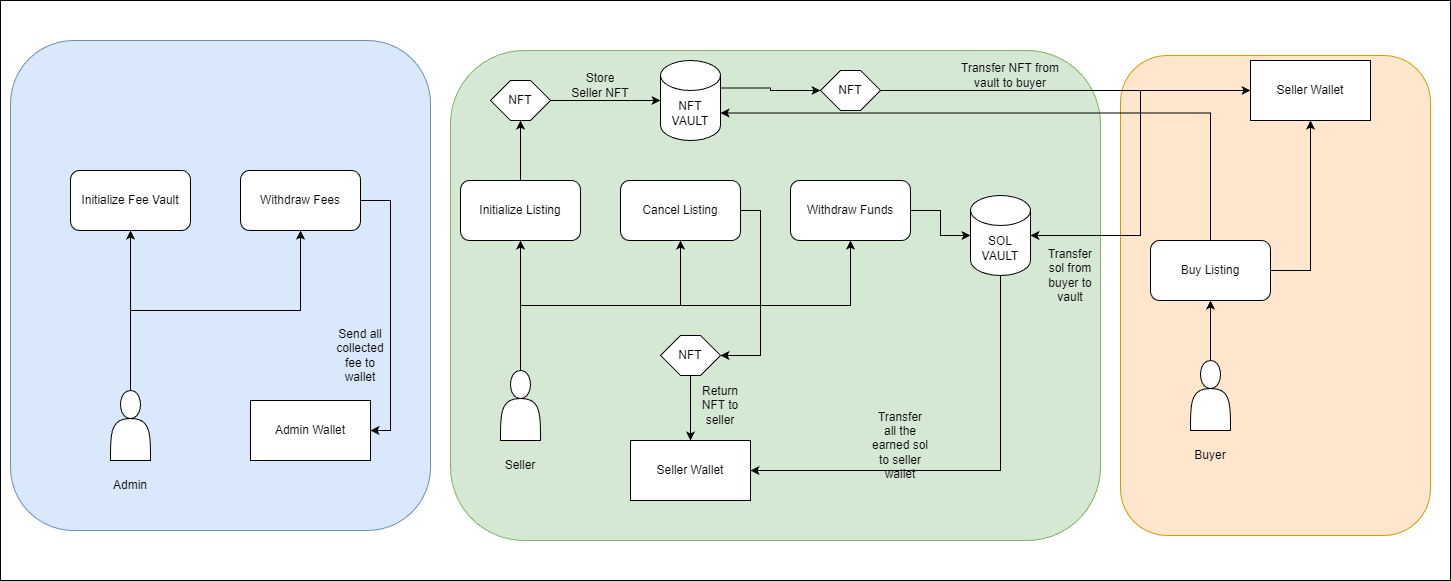

The diagram above was exported from draw.io. Its source (the exported page's mxGraphModel, read from the mxfile embedded in the PNG):
<mxGraphModel dx="2276" dy="1883" grid="1" gridSize="10" guides="1" tooltips="1" connect="1" arrows="1" fold="1" page="1" pageScale="1" pageWidth="850" pageHeight="1100" math="0" shadow="0">
  <root>
    <mxCell id="0" />
    <mxCell id="1" parent="0" />
    <mxCell id="p7OA6oN2x0Nt8oX3cTVq-39" parent="1" style="rounded=0;whiteSpace=wrap;html=1;" value="" vertex="1">
      <mxGeometry height="580" width="1450" x="-30" y="-20" as="geometry" />
    </mxCell>
    <mxCell id="p7OA6oN2x0Nt8oX3cTVq-22" parent="1" style="rounded=1;whiteSpace=wrap;html=1;fillColor=#ffe6cc;strokeColor=#d79b00;" value="" vertex="1">
      <mxGeometry height="480" width="310" x="1090" y="35" as="geometry" />
    </mxCell>
    <mxCell id="p7OA6oN2x0Nt8oX3cTVq-21" parent="1" style="rounded=1;whiteSpace=wrap;html=1;fillColor=#d5e8d4;strokeColor=#82b366;" value="" vertex="1">
      <mxGeometry height="490" width="650" x="420" y="30" as="geometry" />
    </mxCell>
    <mxCell id="p7OA6oN2x0Nt8oX3cTVq-20" parent="1" style="rounded=1;whiteSpace=wrap;html=1;fillColor=#dae8fc;strokeColor=#6c8ebf;" value="" vertex="1">
      <mxGeometry height="490" width="420" x="-20" y="20" as="geometry" />
    </mxCell>
    <mxCell id="p7OA6oN2x0Nt8oX3cTVq-1" parent="1" style="rounded=1;whiteSpace=wrap;html=1;" value="Initialize Fee Vault" vertex="1">
      <mxGeometry height="60" width="120" x="40" y="150" as="geometry" />
    </mxCell>
    <mxCell id="p7OA6oN2x0Nt8oX3cTVq-4" edge="1" parent="1" source="p7OA6oN2x0Nt8oX3cTVq-2" style="edgeStyle=orthogonalEdgeStyle;rounded=0;orthogonalLoop=1;jettySize=auto;html=1;exitX=0.5;exitY=0;exitDx=0;exitDy=0;entryX=0.5;entryY=1;entryDx=0;entryDy=0;" target="p7OA6oN2x0Nt8oX3cTVq-1">
      <mxGeometry relative="1" as="geometry" />
    </mxCell>
    <mxCell id="p7OA6oN2x0Nt8oX3cTVq-19" edge="1" parent="1" source="p7OA6oN2x0Nt8oX3cTVq-2" style="edgeStyle=orthogonalEdgeStyle;rounded=0;orthogonalLoop=1;jettySize=auto;html=1;exitX=0.5;exitY=0;exitDx=0;exitDy=0;entryX=0.5;entryY=1;entryDx=0;entryDy=0;" target="p7OA6oN2x0Nt8oX3cTVq-12">
      <mxGeometry relative="1" as="geometry" />
    </mxCell>
    <mxCell id="p7OA6oN2x0Nt8oX3cTVq-2" parent="1" style="shape=actor;whiteSpace=wrap;html=1;" value="" vertex="1">
      <mxGeometry height="70" width="40" x="80" y="370" as="geometry" />
    </mxCell>
    <mxCell id="p7OA6oN2x0Nt8oX3cTVq-3" parent="1" style="text;html=1;whiteSpace=wrap;strokeColor=none;fillColor=none;align=center;verticalAlign=middle;rounded=0;" value="Admin" vertex="1">
      <mxGeometry height="30" width="60" x="70" y="450" as="geometry" />
    </mxCell>
    <mxCell id="p7OA6oN2x0Nt8oX3cTVq-28" edge="1" parent="1" source="p7OA6oN2x0Nt8oX3cTVq-5" style="edgeStyle=orthogonalEdgeStyle;rounded=0;orthogonalLoop=1;jettySize=auto;html=1;exitX=0.5;exitY=0;exitDx=0;exitDy=0;entryX=0.5;entryY=1;entryDx=0;entryDy=0;" target="p7OA6oN2x0Nt8oX3cTVq-26">
      <mxGeometry relative="1" as="geometry" />
    </mxCell>
    <mxCell id="p7OA6oN2x0Nt8oX3cTVq-5" parent="1" style="rounded=1;whiteSpace=wrap;html=1;" value="Initialize Listing" vertex="1">
      <mxGeometry height="60" width="120" x="430" y="160" as="geometry" />
    </mxCell>
    <mxCell id="p7OA6oN2x0Nt8oX3cTVq-13" edge="1" parent="1" source="p7OA6oN2x0Nt8oX3cTVq-6" style="edgeStyle=orthogonalEdgeStyle;rounded=0;orthogonalLoop=1;jettySize=auto;html=1;entryX=0.5;entryY=1;entryDx=0;entryDy=0;" target="p7OA6oN2x0Nt8oX3cTVq-5">
      <mxGeometry relative="1" as="geometry" />
    </mxCell>
    <mxCell id="p7OA6oN2x0Nt8oX3cTVq-14" edge="1" parent="1" source="p7OA6oN2x0Nt8oX3cTVq-6" style="edgeStyle=orthogonalEdgeStyle;rounded=0;orthogonalLoop=1;jettySize=auto;html=1;exitX=0.5;exitY=0;exitDx=0;exitDy=0;entryX=0.5;entryY=1;entryDx=0;entryDy=0;" target="p7OA6oN2x0Nt8oX3cTVq-10">
      <mxGeometry relative="1" as="geometry" />
    </mxCell>
    <mxCell id="p7OA6oN2x0Nt8oX3cTVq-15" edge="1" parent="1" source="p7OA6oN2x0Nt8oX3cTVq-6" style="edgeStyle=orthogonalEdgeStyle;rounded=0;orthogonalLoop=1;jettySize=auto;html=1;exitX=0.5;exitY=0;exitDx=0;exitDy=0;entryX=0.5;entryY=1;entryDx=0;entryDy=0;" target="p7OA6oN2x0Nt8oX3cTVq-11">
      <mxGeometry relative="1" as="geometry" />
    </mxCell>
    <mxCell id="p7OA6oN2x0Nt8oX3cTVq-6" parent="1" style="shape=actor;whiteSpace=wrap;html=1;" value="" vertex="1">
      <mxGeometry height="70" width="40" x="470" y="350" as="geometry" />
    </mxCell>
    <mxCell id="p7OA6oN2x0Nt8oX3cTVq-7" parent="1" style="text;html=1;whiteSpace=wrap;strokeColor=none;fillColor=none;align=center;verticalAlign=middle;rounded=0;" value="Seller" vertex="1">
      <mxGeometry height="30" width="60" x="460" y="430" as="geometry" />
    </mxCell>
    <mxCell id="p7OA6oN2x0Nt8oX3cTVq-48" edge="1" parent="1" source="p7OA6oN2x0Nt8oX3cTVq-9" style="edgeStyle=orthogonalEdgeStyle;rounded=0;orthogonalLoop=1;jettySize=auto;html=1;exitX=1;exitY=0.5;exitDx=0;exitDy=0;entryX=0.5;entryY=1;entryDx=0;entryDy=0;" target="p7OA6oN2x0Nt8oX3cTVq-43">
      <mxGeometry relative="1" as="geometry" />
    </mxCell>
    <mxCell id="p7OA6oN2x0Nt8oX3cTVq-9" parent="1" style="rounded=1;whiteSpace=wrap;html=1;" value="Buy Listing" vertex="1">
      <mxGeometry height="60" width="120" x="1120" y="220" as="geometry" />
    </mxCell>
    <mxCell id="p7OA6oN2x0Nt8oX3cTVq-32" edge="1" parent="1" source="p7OA6oN2x0Nt8oX3cTVq-10" style="edgeStyle=orthogonalEdgeStyle;rounded=0;orthogonalLoop=1;jettySize=auto;html=1;exitX=1;exitY=0.5;exitDx=0;exitDy=0;entryX=1;entryY=0.5;entryDx=0;entryDy=0;" target="p7OA6oN2x0Nt8oX3cTVq-31">
      <mxGeometry relative="1" as="geometry" />
    </mxCell>
    <mxCell id="p7OA6oN2x0Nt8oX3cTVq-10" parent="1" style="rounded=1;whiteSpace=wrap;html=1;" value="Cancel Listing" vertex="1">
      <mxGeometry height="60" width="120" x="590" y="160" as="geometry" />
    </mxCell>
    <mxCell id="p7OA6oN2x0Nt8oX3cTVq-45" edge="1" parent="1" source="p7OA6oN2x0Nt8oX3cTVq-11" style="edgeStyle=orthogonalEdgeStyle;rounded=0;orthogonalLoop=1;jettySize=auto;html=1;exitX=1;exitY=0.5;exitDx=0;exitDy=0;" target="p7OA6oN2x0Nt8oX3cTVq-44">
      <mxGeometry relative="1" as="geometry" />
    </mxCell>
    <mxCell id="p7OA6oN2x0Nt8oX3cTVq-11" parent="1" style="rounded=1;whiteSpace=wrap;html=1;" value="Withdraw Funds" vertex="1">
      <mxGeometry height="60" width="120" x="760" y="160" as="geometry" />
    </mxCell>
    <mxCell id="p7OA6oN2x0Nt8oX3cTVq-24" edge="1" parent="1" source="p7OA6oN2x0Nt8oX3cTVq-12" style="edgeStyle=orthogonalEdgeStyle;rounded=0;orthogonalLoop=1;jettySize=auto;html=1;exitX=1;exitY=0.5;exitDx=0;exitDy=0;entryX=1;entryY=0.5;entryDx=0;entryDy=0;" target="p7OA6oN2x0Nt8oX3cTVq-23">
      <mxGeometry relative="1" as="geometry" />
    </mxCell>
    <mxCell id="p7OA6oN2x0Nt8oX3cTVq-12" parent="1" style="rounded=1;whiteSpace=wrap;html=1;" value="Withdraw Fees" vertex="1">
      <mxGeometry height="60" width="120" x="210" y="150" as="geometry" />
    </mxCell>
    <mxCell id="p7OA6oN2x0Nt8oX3cTVq-18" edge="1" parent="1" source="p7OA6oN2x0Nt8oX3cTVq-16" style="edgeStyle=orthogonalEdgeStyle;rounded=0;orthogonalLoop=1;jettySize=auto;html=1;exitX=0.5;exitY=0;exitDx=0;exitDy=0;entryX=0.5;entryY=1;entryDx=0;entryDy=0;" target="p7OA6oN2x0Nt8oX3cTVq-9">
      <mxGeometry relative="1" as="geometry" />
    </mxCell>
    <mxCell id="p7OA6oN2x0Nt8oX3cTVq-16" parent="1" style="shape=actor;whiteSpace=wrap;html=1;" value="" vertex="1">
      <mxGeometry height="70" width="40" x="1160" y="340" as="geometry" />
    </mxCell>
    <mxCell id="p7OA6oN2x0Nt8oX3cTVq-17" parent="1" style="text;html=1;whiteSpace=wrap;strokeColor=none;fillColor=none;align=center;verticalAlign=middle;rounded=0;" value="Buyer" vertex="1">
      <mxGeometry height="30" width="60" x="1150" y="420" as="geometry" />
    </mxCell>
    <mxCell id="p7OA6oN2x0Nt8oX3cTVq-23" parent="1" style="rounded=0;whiteSpace=wrap;html=1;" value="Admin Wallet" vertex="1">
      <mxGeometry height="60" width="120" x="220" y="380" as="geometry" />
    </mxCell>
    <mxCell id="p7OA6oN2x0Nt8oX3cTVq-25" parent="1" style="text;html=1;whiteSpace=wrap;strokeColor=none;fillColor=none;align=center;verticalAlign=middle;rounded=0;" value="Send all collected fee to wallet" vertex="1">
      <mxGeometry height="70" width="60" x="300" y="300" as="geometry" />
    </mxCell>
    <mxCell id="p7OA6oN2x0Nt8oX3cTVq-26" parent="1" style="shape=hexagon;perimeter=hexagonPerimeter2;whiteSpace=wrap;html=1;fixedSize=1;" value="NFT" vertex="1">
      <mxGeometry height="40" width="60" x="460" y="60" as="geometry" />
    </mxCell>
    <mxCell id="p7OA6oN2x0Nt8oX3cTVq-42" edge="1" parent="1" source="p7OA6oN2x0Nt8oX3cTVq-27" style="edgeStyle=orthogonalEdgeStyle;rounded=0;orthogonalLoop=1;jettySize=auto;html=1;exitX=1;exitY=0;exitDx=0;exitDy=27.5;exitPerimeter=0;entryX=0;entryY=0.5;entryDx=0;entryDy=0;" target="p7OA6oN2x0Nt8oX3cTVq-38">
      <mxGeometry relative="1" as="geometry" />
    </mxCell>
    <mxCell id="p7OA6oN2x0Nt8oX3cTVq-27" parent="1" style="shape=cylinder3;whiteSpace=wrap;html=1;boundedLbl=1;backgroundOutline=1;size=15;" value="NFT VAULT" vertex="1">
      <mxGeometry height="80" width="60" x="630" y="40" as="geometry" />
    </mxCell>
    <mxCell id="p7OA6oN2x0Nt8oX3cTVq-29" edge="1" parent="1" source="p7OA6oN2x0Nt8oX3cTVq-26" style="edgeStyle=orthogonalEdgeStyle;rounded=0;orthogonalLoop=1;jettySize=auto;html=1;exitX=1;exitY=0.5;exitDx=0;exitDy=0;entryX=0;entryY=0.5;entryDx=0;entryDy=0;entryPerimeter=0;" target="p7OA6oN2x0Nt8oX3cTVq-27">
      <mxGeometry relative="1" as="geometry" />
    </mxCell>
    <mxCell id="p7OA6oN2x0Nt8oX3cTVq-30" parent="1" style="text;html=1;whiteSpace=wrap;strokeColor=none;fillColor=none;align=center;verticalAlign=middle;rounded=0;" value="Store Seller NFT" vertex="1">
      <mxGeometry height="30" width="60" x="540" y="50" as="geometry" />
    </mxCell>
    <mxCell id="p7OA6oN2x0Nt8oX3cTVq-34" edge="1" parent="1" source="p7OA6oN2x0Nt8oX3cTVq-31" style="edgeStyle=orthogonalEdgeStyle;rounded=0;orthogonalLoop=1;jettySize=auto;html=1;exitX=0.5;exitY=1;exitDx=0;exitDy=0;entryX=0.5;entryY=0;entryDx=0;entryDy=0;" target="p7OA6oN2x0Nt8oX3cTVq-33">
      <mxGeometry relative="1" as="geometry" />
    </mxCell>
    <mxCell id="p7OA6oN2x0Nt8oX3cTVq-31" parent="1" style="shape=hexagon;perimeter=hexagonPerimeter2;whiteSpace=wrap;html=1;fixedSize=1;" value="NFT" vertex="1">
      <mxGeometry height="40" width="60" x="630" y="315" as="geometry" />
    </mxCell>
    <mxCell id="p7OA6oN2x0Nt8oX3cTVq-33" parent="1" style="rounded=0;whiteSpace=wrap;html=1;" value="Seller Wallet" vertex="1">
      <mxGeometry height="60" width="120" x="600" y="420" as="geometry" />
    </mxCell>
    <mxCell id="p7OA6oN2x0Nt8oX3cTVq-36" parent="1" style="text;html=1;whiteSpace=wrap;strokeColor=none;fillColor=none;align=center;verticalAlign=middle;rounded=0;" value="Return NFT to seller" vertex="1">
      <mxGeometry height="30" width="60" x="660" y="370" as="geometry" />
    </mxCell>
    <mxCell id="p7OA6oN2x0Nt8oX3cTVq-37" parent="1" style="text;html=1;whiteSpace=wrap;strokeColor=none;fillColor=none;align=center;verticalAlign=middle;rounded=0;" value="Transfer all the earned sol to seller wallet" vertex="1">
      <mxGeometry height="30" width="60" x="840" y="410" as="geometry" />
    </mxCell>
    <mxCell id="p7OA6oN2x0Nt8oX3cTVq-47" edge="1" parent="1" source="p7OA6oN2x0Nt8oX3cTVq-38" style="edgeStyle=orthogonalEdgeStyle;rounded=0;orthogonalLoop=1;jettySize=auto;html=1;exitX=1;exitY=0.5;exitDx=0;exitDy=0;entryX=0;entryY=0.5;entryDx=0;entryDy=0;" target="p7OA6oN2x0Nt8oX3cTVq-43">
      <mxGeometry relative="1" as="geometry" />
    </mxCell>
    <mxCell id="p7OA6oN2x0Nt8oX3cTVq-38" parent="1" style="shape=hexagon;perimeter=hexagonPerimeter2;whiteSpace=wrap;html=1;fixedSize=1;" value="NFT" vertex="1">
      <mxGeometry height="40" width="60" x="790" y="50" as="geometry" />
    </mxCell>
    <mxCell id="p7OA6oN2x0Nt8oX3cTVq-41" edge="1" parent="1" source="p7OA6oN2x0Nt8oX3cTVq-9" style="edgeStyle=orthogonalEdgeStyle;rounded=0;orthogonalLoop=1;jettySize=auto;html=1;exitX=0.5;exitY=0;exitDx=0;exitDy=0;entryX=1;entryY=0;entryDx=0;entryDy=52.5;entryPerimeter=0;" target="p7OA6oN2x0Nt8oX3cTVq-27">
      <mxGeometry relative="1" as="geometry" />
    </mxCell>
    <mxCell id="p7OA6oN2x0Nt8oX3cTVq-43" parent="1" style="rounded=0;whiteSpace=wrap;html=1;" value="Seller Wallet" vertex="1">
      <mxGeometry height="60" width="120" x="1220" y="40" as="geometry" />
    </mxCell>
    <mxCell id="p7OA6oN2x0Nt8oX3cTVq-46" edge="1" parent="1" source="p7OA6oN2x0Nt8oX3cTVq-44" style="edgeStyle=orthogonalEdgeStyle;rounded=0;orthogonalLoop=1;jettySize=auto;html=1;exitX=0.5;exitY=1;exitDx=0;exitDy=0;exitPerimeter=0;entryX=1;entryY=0.5;entryDx=0;entryDy=0;" target="p7OA6oN2x0Nt8oX3cTVq-33">
      <mxGeometry relative="1" as="geometry" />
    </mxCell>
    <mxCell id="p7OA6oN2x0Nt8oX3cTVq-44" parent="1" style="shape=cylinder3;whiteSpace=wrap;html=1;boundedLbl=1;backgroundOutline=1;size=15;" value="SOL VAULT" vertex="1">
      <mxGeometry height="80" width="60" x="940" y="175" as="geometry" />
    </mxCell>
    <mxCell id="p7OA6oN2x0Nt8oX3cTVq-49" edge="1" parent="1" source="p7OA6oN2x0Nt8oX3cTVq-43" style="edgeStyle=orthogonalEdgeStyle;rounded=0;orthogonalLoop=1;jettySize=auto;html=1;exitX=0;exitY=0.5;exitDx=0;exitDy=0;entryX=1;entryY=0.5;entryDx=0;entryDy=0;entryPerimeter=0;" target="p7OA6oN2x0Nt8oX3cTVq-44">
      <mxGeometry relative="1" as="geometry" />
    </mxCell>
    <mxCell id="p7OA6oN2x0Nt8oX3cTVq-50" parent="1" style="text;html=1;whiteSpace=wrap;strokeColor=none;fillColor=none;align=center;verticalAlign=middle;rounded=0;" value="Transfer sol from buyer to vault" vertex="1">
      <mxGeometry height="30" width="60" x="1010" y="240" as="geometry" />
    </mxCell>
    <mxCell id="p7OA6oN2x0Nt8oX3cTVq-51" parent="1" style="text;html=1;whiteSpace=wrap;strokeColor=none;fillColor=none;align=center;verticalAlign=middle;rounded=0;" value="Transfer NFT from vault to buyer" vertex="1">
      <mxGeometry height="30" width="100" x="930" y="40" as="geometry" />
    </mxCell>
  </root>
</mxGraphModel>